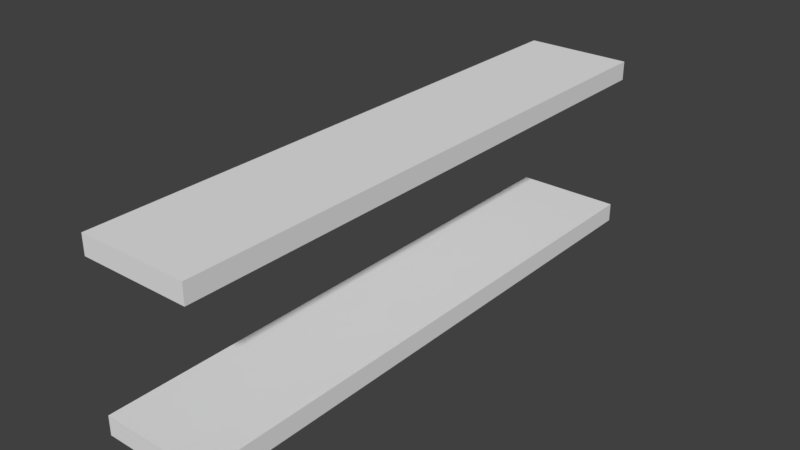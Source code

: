 # Source: ShelfWall_0.5x1x2.blend  (saved by Blender 2.79.0; exported with 4.5.12 LTS)
import bpy
from mathutils import Matrix  # noqa: F401  (used for matrix-valued properties, if any)

bpy.ops.wm.read_factory_settings(use_empty=True)
scene = bpy.context.scene
scene.name = 'Scene'

# ---- collections
col_collection_1 = bpy.data.collections.new('Collection 1'); scene.collection.children.link(col_collection_1)

# ---- world
world_world = bpy.data.worlds.new('World'); scene.world = world_world
world_world.color = (0.05088, 0.05088, 0.05088)
world_world.use_sun_shadow = False
world_world.sun_shadow_jitter_overblur = 0.0
world_world.cycles.sampling_method = 'MANUAL'

# ---- meshes
me_shelfwall_0_5x2x2_a = bpy.data.meshes.new('ShelfWall_0.5x2x2_A')
me_shelfwall_0_5x2x2_a.from_pydata([(0.4, 1.9, 1.0), (0.4, 1.9, 1.5), (0.4, 0.1, 1.0), (0.4, 0.1, 1.5), (0.4, 1.9, 1.44), (0.4, 0.1, 1.44), (0.4, 1.9, 0.94), (0.4, 0.1, 0.94), (0.06, 1.9, 1.5), (0.06, 0.1, 1.5), (0.06, 1.9, 1.0), (0.06, 1.9, 1.44), (0.06, 0.1, 1.0), (0.06, 0.1, 1.44), (0.06, 1.9, 0.94), (0.06, 0.1, 0.94)], [], [(6, 7, 15, 14), (2, 0, 10, 12), (3, 1, 8, 9), (4, 5, 13, 11), (3, 5, 4, 1), (8, 1, 4, 11), (2, 7, 6, 0), (6, 14, 10, 0), (9, 8, 11, 13), (3, 9, 13, 5), (15, 7, 2, 12), (12, 10, 14, 15)])
me_shelfwall_0_5x2x2_a.use_remesh_preserve_volume = False
me_shelfwall_0_5x2x2_a.use_remesh_preserve_attributes = False
me_shelfwall_0_5x2x2_a.use_mirror_vertex_groups = False
me_shelfwall_0_5x2x2_a.update()

# ---- objects
ob_shelfwall_0_5x2x2 = bpy.data.objects.new('ShelfWall_0.5x2x2', me_shelfwall_0_5x2x2_a)

# ---- transforms, parenting, visibility, modifiers, constraints
ob_shelfwall_0_5x2x2.location = (0.0, 0.0, 0.0)
ob_shelfwall_0_5x2x2.lock_rotations_4d = False
ob_shelfwall_0_5x2x2.empty_display_type = 'ARROWS'
ob_shelfwall_0_5x2x2.lineart.crease_threshold = 0.0

# ---- collection membership
col_collection_1.objects.link(ob_shelfwall_0_5x2x2)

# ---- scene / render settings (as saved in the file)
scene.frame_start = 1; scene.frame_end = 250; scene.frame_set(1)
scene.render.engine = 'BLENDER_EEVEE_NEXT'
scene.render.resolution_percentage = 50
scene.render.dither_intensity = 0.0
scene.cycles.use_denoising = False
scene.cycles.samples = 128
scene.cycles.sampling_pattern = 'TABULATED_SOBOL'
scene.cycles.use_adaptive_sampling = False
scene.cycles.use_light_tree = False
scene.cycles.blur_glossy = 0.0
scene.cycles.sample_clamp_indirect = 0.0
scene.view_settings.view_transform = 'Standard'
bpy.context.view_layer.update()

# ---- added for rendering (the .blend has no active camera and no usable light): camera, sun
cam_auto = bpy.data.cameras.new('AutoCamera')
cam_auto.lens = 50.0
cam_auto.sensor_width = 36.0
cam_auto.clip_end = 1000.0
ob_auto_camera = bpy.data.objects.new('AutoCamera', cam_auto)
scene.collection.objects.link(ob_auto_camera)
ob_auto_camera.location = (2.00228, -1.12674, 2.63783)
ob_auto_camera.rotation_euler = (1.09748, -7.21219e-08, 0.694738)
scene.camera = ob_auto_camera
light_auto_sun = bpy.data.lights.new('AutoSun', 'SUN')
light_auto_sun.energy = 3.0
light_auto_sun.angle = 0.0523599
ob_auto_sun = bpy.data.objects.new('AutoSun', light_auto_sun)
scene.collection.objects.link(ob_auto_sun)
ob_auto_sun.rotation_euler = (0.872665, 0.174533, 0.523599)
bpy.context.view_layer.update()
